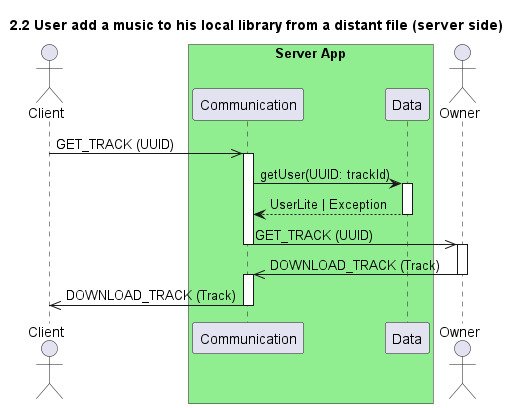

The diagram above was rendered by PlantUML. Its source (embedded in the PNG):
@startuml 2.2 User add a music to his local library from a distant file (server side)
title 2.2 User add a music to his local library from a distant file (server side)

actor "Client" as client
box "Server App" #LightGreen
    participant "Communication" as com
    participant "Data" as data
end box
actor "Owner" as owner

client ->> com : GET_TRACK (UUID)
activate com

com -> data : getUser(UUID: trackId)
activate data

data --> com : UserLite | Exception
deactivate data

com ->> owner : GET_TRACK (UUID)
deactivate com
activate owner

owner ->> com : DOWNLOAD_TRACK (Track)
deactivate owner
activate com

com ->> client : DOWNLOAD_TRACK (Track)
deactivate com

@enduml